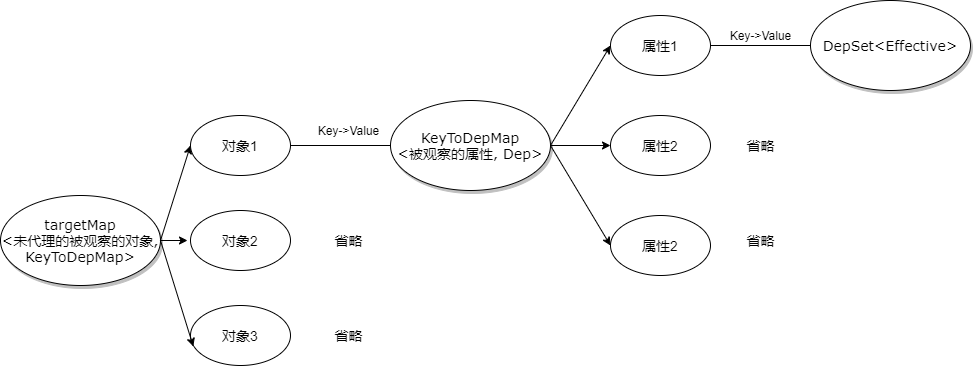

The diagram above was exported from draw.io. Its source (the exported page's mxGraphModel, read from the mxfile embedded in the PNG):
<mxGraphModel dx="1278" dy="580" grid="1" gridSize="10" guides="1" tooltips="1" connect="1" arrows="1" fold="1" page="1" pageScale="1" pageWidth="1100" pageHeight="850" background="#ffffff" math="0" shadow="0">
  <root>
    <mxCell id="0" />
    <mxCell id="1" parent="0" />
    <mxCell id="UwfJBLDNbI9deFtYPk7_-1" value="&lt;font style=&quot;font-size: 14px&quot;&gt;targetMap&lt;br&gt;&amp;lt;未代理的被观察的对象, KeyToDepMap&amp;gt;&lt;/font&gt;" style="ellipse;whiteSpace=wrap;html=1;rounded=0;shadow=1;comic=0;labelBackgroundColor=none;strokeWidth=1;fontFamily=Verdana;fontSize=12;align=center;" vertex="1" parent="1">
      <mxGeometry x="90" y="400" width="160" height="90" as="geometry" />
    </mxCell>
    <mxCell id="UwfJBLDNbI9deFtYPk7_-4" value="" style="endArrow=classic;html=1;exitX=1;exitY=0.5;exitDx=0;exitDy=0;entryX=0;entryY=0.5;entryDx=0;entryDy=0;" edge="1" parent="1" source="UwfJBLDNbI9deFtYPk7_-1" target="UwfJBLDNbI9deFtYPk7_-5">
      <mxGeometry width="50" height="50" relative="1" as="geometry">
        <mxPoint x="145" y="620" as="sourcePoint" />
        <mxPoint x="195" y="570" as="targetPoint" />
      </mxGeometry>
    </mxCell>
    <mxCell id="UwfJBLDNbI9deFtYPk7_-5" value="&lt;font style=&quot;font-size: 14px&quot;&gt;对象1&lt;/font&gt;" style="ellipse;whiteSpace=wrap;html=1;" vertex="1" parent="1">
      <mxGeometry x="280" y="320" width="100" height="60" as="geometry" />
    </mxCell>
    <mxCell id="UwfJBLDNbI9deFtYPk7_-6" value="&lt;font style=&quot;font-size: 14px&quot;&gt;对象2&lt;/font&gt;" style="ellipse;whiteSpace=wrap;html=1;" vertex="1" parent="1">
      <mxGeometry x="280" y="415" width="100" height="60" as="geometry" />
    </mxCell>
    <mxCell id="UwfJBLDNbI9deFtYPk7_-7" value="&lt;font style=&quot;font-size: 14px&quot;&gt;对象3&lt;/font&gt;" style="ellipse;whiteSpace=wrap;html=1;" vertex="1" parent="1">
      <mxGeometry x="280" y="510" width="100" height="60" as="geometry" />
    </mxCell>
    <mxCell id="UwfJBLDNbI9deFtYPk7_-8" value="" style="endArrow=classic;html=1;exitX=1;exitY=0.5;exitDx=0;exitDy=0;" edge="1" parent="1" source="UwfJBLDNbI9deFtYPk7_-1">
      <mxGeometry width="50" height="50" relative="1" as="geometry">
        <mxPoint x="250" y="440" as="sourcePoint" />
        <mxPoint x="277" y="445" as="targetPoint" />
      </mxGeometry>
    </mxCell>
    <mxCell id="UwfJBLDNbI9deFtYPk7_-9" value="" style="endArrow=classic;html=1;exitX=1;exitY=0.5;exitDx=0;exitDy=0;entryX=0.028;entryY=0.683;entryDx=0;entryDy=0;entryPerimeter=0;" edge="1" parent="1" source="UwfJBLDNbI9deFtYPk7_-1" target="UwfJBLDNbI9deFtYPk7_-7">
      <mxGeometry width="50" height="50" relative="1" as="geometry">
        <mxPoint x="260" y="455" as="sourcePoint" />
        <mxPoint x="290" y="360" as="targetPoint" />
      </mxGeometry>
    </mxCell>
    <mxCell id="UwfJBLDNbI9deFtYPk7_-11" value="" style="endArrow=none;html=1;exitX=1;exitY=0.5;exitDx=0;exitDy=0;" edge="1" parent="1" source="UwfJBLDNbI9deFtYPk7_-5">
      <mxGeometry width="50" height="50" relative="1" as="geometry">
        <mxPoint x="490" y="380" as="sourcePoint" />
        <mxPoint x="480" y="350" as="targetPoint" />
      </mxGeometry>
    </mxCell>
    <mxCell id="UwfJBLDNbI9deFtYPk7_-12" value="Key-&amp;gt;Value" style="text;html=1;align=center;verticalAlign=middle;resizable=0;points=[];autosize=1;" vertex="1" parent="1">
      <mxGeometry x="398" y="325" width="80" height="20" as="geometry" />
    </mxCell>
    <mxCell id="UwfJBLDNbI9deFtYPk7_-13" value="&lt;font style=&quot;font-size: 14px&quot;&gt;KeyToDepMap&lt;br&gt;&amp;lt;被观察的属性, Dep&amp;gt;&lt;/font&gt;" style="ellipse;whiteSpace=wrap;html=1;rounded=0;shadow=1;comic=0;labelBackgroundColor=none;strokeWidth=1;fontFamily=Verdana;fontSize=12;align=center;" vertex="1" parent="1">
      <mxGeometry x="480" y="305" width="160" height="90" as="geometry" />
    </mxCell>
    <mxCell id="UwfJBLDNbI9deFtYPk7_-14" value="&lt;font style=&quot;font-size: 14px&quot;&gt;属性1&lt;/font&gt;" style="ellipse;whiteSpace=wrap;html=1;" vertex="1" parent="1">
      <mxGeometry x="700" y="220" width="100" height="60" as="geometry" />
    </mxCell>
    <mxCell id="UwfJBLDNbI9deFtYPk7_-15" value="&lt;font style=&quot;font-size: 14px&quot;&gt;属性2&lt;/font&gt;" style="ellipse;whiteSpace=wrap;html=1;" vertex="1" parent="1">
      <mxGeometry x="700" y="320" width="100" height="60" as="geometry" />
    </mxCell>
    <mxCell id="UwfJBLDNbI9deFtYPk7_-16" value="&lt;font style=&quot;font-size: 14px&quot;&gt;属性2&lt;/font&gt;" style="ellipse;whiteSpace=wrap;html=1;" vertex="1" parent="1">
      <mxGeometry x="700" y="420" width="100" height="60" as="geometry" />
    </mxCell>
    <mxCell id="UwfJBLDNbI9deFtYPk7_-17" value="" style="endArrow=classic;html=1;exitX=1;exitY=0.5;exitDx=0;exitDy=0;entryX=0;entryY=0.5;entryDx=0;entryDy=0;" edge="1" parent="1" source="UwfJBLDNbI9deFtYPk7_-13" target="UwfJBLDNbI9deFtYPk7_-14">
      <mxGeometry width="50" height="50" relative="1" as="geometry">
        <mxPoint x="600" y="250" as="sourcePoint" />
        <mxPoint x="650" y="200" as="targetPoint" />
      </mxGeometry>
    </mxCell>
    <mxCell id="UwfJBLDNbI9deFtYPk7_-18" value="" style="endArrow=classic;html=1;entryX=0;entryY=0.5;entryDx=0;entryDy=0;" edge="1" parent="1" target="UwfJBLDNbI9deFtYPk7_-15">
      <mxGeometry width="50" height="50" relative="1" as="geometry">
        <mxPoint x="640" y="350" as="sourcePoint" />
        <mxPoint x="710" y="260" as="targetPoint" />
      </mxGeometry>
    </mxCell>
    <mxCell id="UwfJBLDNbI9deFtYPk7_-19" value="" style="endArrow=classic;html=1;entryX=0;entryY=0.5;entryDx=0;entryDy=0;exitX=1;exitY=0.5;exitDx=0;exitDy=0;" edge="1" parent="1" source="UwfJBLDNbI9deFtYPk7_-13" target="UwfJBLDNbI9deFtYPk7_-16">
      <mxGeometry width="50" height="50" relative="1" as="geometry">
        <mxPoint x="650" y="360" as="sourcePoint" />
        <mxPoint x="710" y="360" as="targetPoint" />
      </mxGeometry>
    </mxCell>
    <mxCell id="UwfJBLDNbI9deFtYPk7_-20" value="" style="endArrow=none;html=1;exitX=1;exitY=0.5;exitDx=0;exitDy=0;" edge="1" parent="1" source="UwfJBLDNbI9deFtYPk7_-14">
      <mxGeometry width="50" height="50" relative="1" as="geometry">
        <mxPoint x="830" y="320" as="sourcePoint" />
        <mxPoint x="900" y="250" as="targetPoint" />
      </mxGeometry>
    </mxCell>
    <mxCell id="UwfJBLDNbI9deFtYPk7_-21" value="Key-&amp;gt;Value" style="text;html=1;align=center;verticalAlign=middle;resizable=0;points=[];autosize=1;" vertex="1" parent="1">
      <mxGeometry x="810" y="230" width="80" height="20" as="geometry" />
    </mxCell>
    <mxCell id="UwfJBLDNbI9deFtYPk7_-22" value="&lt;span style=&quot;font-size: 14px&quot;&gt;DepSet&amp;lt;Effective&amp;gt;&lt;/span&gt;" style="ellipse;whiteSpace=wrap;html=1;rounded=0;shadow=1;comic=0;labelBackgroundColor=none;strokeWidth=1;fontFamily=Verdana;fontSize=12;align=center;" vertex="1" parent="1">
      <mxGeometry x="900" y="205" width="160" height="90" as="geometry" />
    </mxCell>
    <mxCell id="UwfJBLDNbI9deFtYPk7_-24" value="&lt;font style=&quot;font-size: 14px&quot;&gt;省略&lt;/font&gt;" style="text;html=1;align=center;verticalAlign=middle;resizable=0;points=[];autosize=1;" vertex="1" parent="1">
      <mxGeometry x="418" y="435" width="40" height="20" as="geometry" />
    </mxCell>
    <mxCell id="UwfJBLDNbI9deFtYPk7_-25" value="&lt;font style=&quot;font-size: 14px&quot;&gt;省略&lt;/font&gt;" style="text;html=1;align=center;verticalAlign=middle;resizable=0;points=[];autosize=1;" vertex="1" parent="1">
      <mxGeometry x="418" y="530" width="40" height="20" as="geometry" />
    </mxCell>
    <mxCell id="UwfJBLDNbI9deFtYPk7_-26" value="&lt;font style=&quot;font-size: 14px&quot;&gt;省略&lt;/font&gt;" style="text;html=1;align=center;verticalAlign=middle;resizable=0;points=[];autosize=1;" vertex="1" parent="1">
      <mxGeometry x="830" y="340" width="40" height="20" as="geometry" />
    </mxCell>
    <mxCell id="UwfJBLDNbI9deFtYPk7_-27" value="&lt;font style=&quot;font-size: 14px&quot;&gt;省略&lt;/font&gt;" style="text;html=1;align=center;verticalAlign=middle;resizable=0;points=[];autosize=1;" vertex="1" parent="1">
      <mxGeometry x="830" y="435" width="40" height="20" as="geometry" />
    </mxCell>
  </root>
</mxGraphModel>